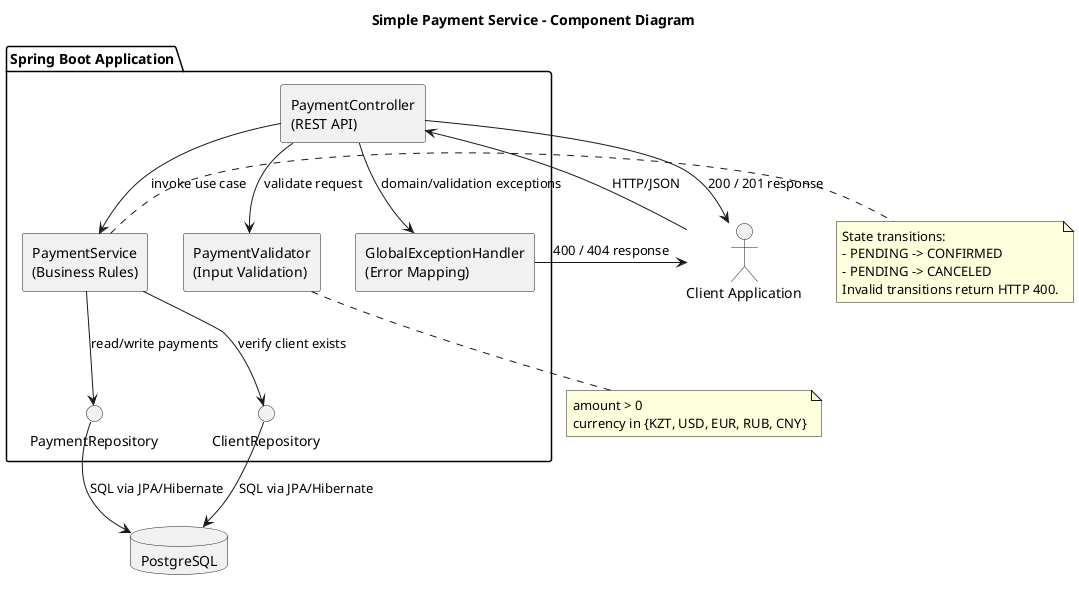

The diagram above was rendered by PlantUML. Its source (embedded in the PNG):
@startuml
title Simple Payment Service - Component Diagram

skinparam componentStyle rectangle

actor "Client Application" as ClientApp

package "Spring Boot Application" {
  [PaymentController\n(REST API)] as PaymentController
  [PaymentService\n(Business Rules)] as PaymentService
  [PaymentValidator\n(Input Validation)] as PaymentValidator
  [GlobalExceptionHandler\n(Error Mapping)] as ErrorHandler

  interface "PaymentRepository" as PaymentRepository
  interface "ClientRepository" as ClientRepository
}

database "PostgreSQL" as Postgres

ClientApp --> PaymentController : HTTP/JSON
PaymentController --> PaymentValidator : validate request
PaymentController --> PaymentService : invoke use case
PaymentService --> PaymentRepository : read/write payments
PaymentService --> ClientRepository : verify client exists
PaymentRepository --> Postgres : SQL via JPA/Hibernate
ClientRepository --> Postgres : SQL via JPA/Hibernate

PaymentController --> ErrorHandler : domain/validation exceptions
ErrorHandler --> ClientApp : 400 / 404 response
PaymentController --> ClientApp : 200 / 201 response

note right of PaymentService
State transitions:
- PENDING -> CONFIRMED
- PENDING -> CANCELED
Invalid transitions return HTTP 400.
end note

note bottom of PaymentValidator
amount > 0
currency in {KZT, USD, EUR, RUB, CNY}
end note

@enduml